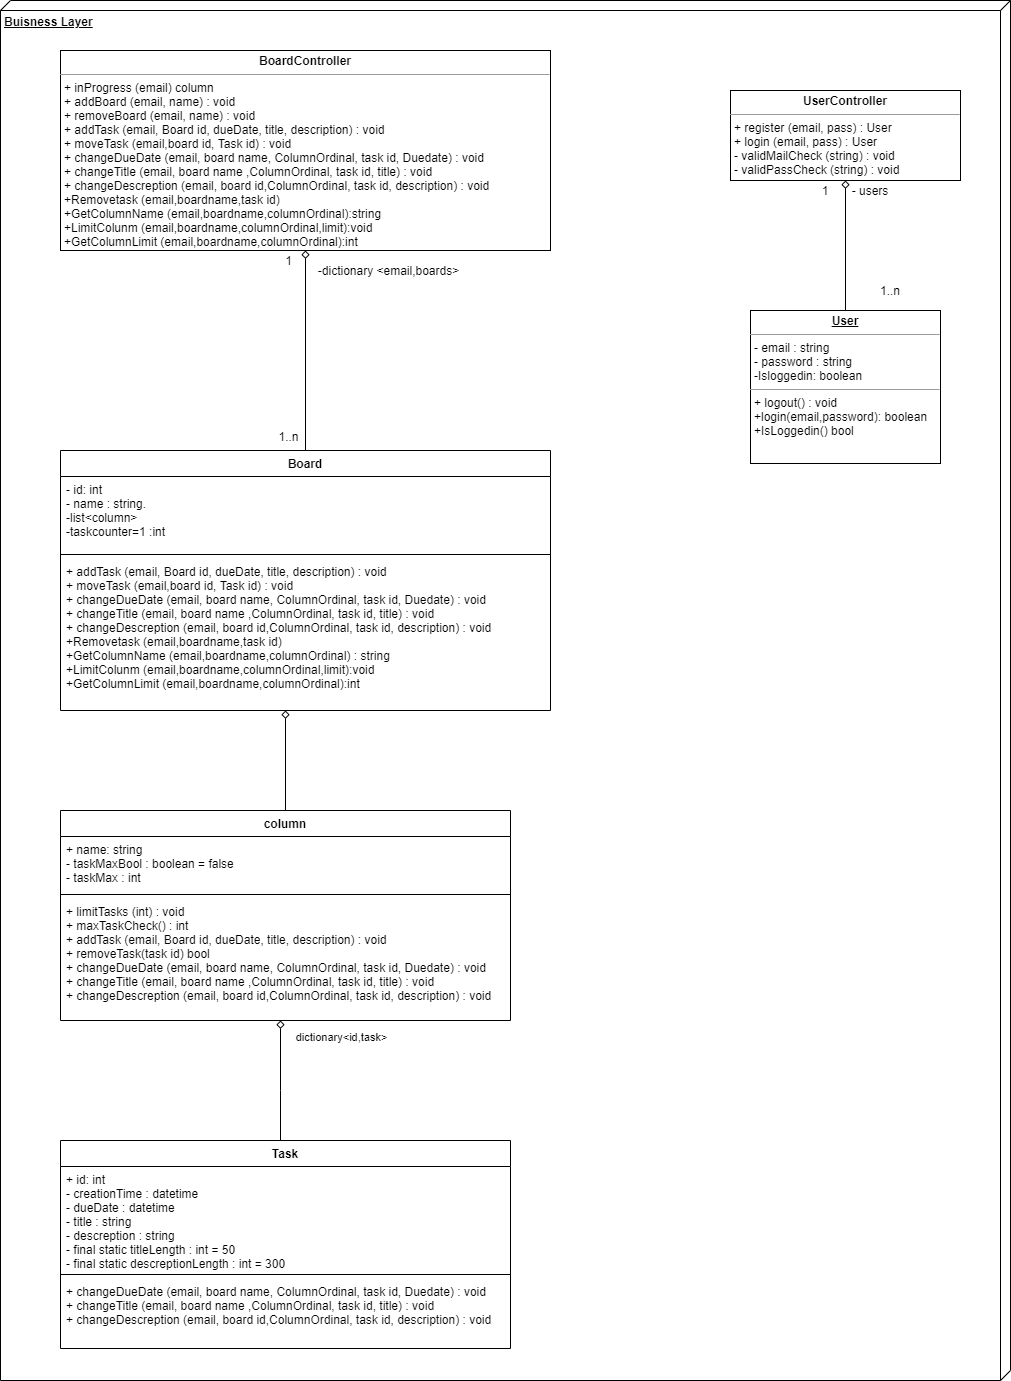

The diagram above was exported from draw.io. Its source (the exported page's mxGraphModel, read from the mxfile embedded in the PNG):
<mxGraphModel dx="1632" dy="1537" grid="1" gridSize="10" guides="1" tooltips="1" connect="1" arrows="1" fold="1" page="1" pageScale="1" pageWidth="850" pageHeight="1100" math="0" shadow="0">
  <root>
    <mxCell id="0" />
    <mxCell id="1" parent="0" />
    <mxCell id="H8YUsTLnll2w2r-buman-1" value="&lt;b&gt;Buisness Layer&lt;/b&gt;" style="verticalAlign=top;align=left;spacingTop=8;spacingLeft=2;spacingRight=12;shape=cube;size=10;direction=south;fontStyle=4;html=1;" parent="1" vertex="1">
      <mxGeometry x="-420" y="-400" width="1010" height="1380" as="geometry" />
    </mxCell>
    <mxCell id="6sFwUG0xhdlxHele0-dL-8" style="edgeStyle=orthogonalEdgeStyle;rounded=0;orthogonalLoop=1;jettySize=auto;html=1;endArrow=diamond;endFill=0;" parent="1" source="H8YUsTLnll2w2r-buman-3" target="6sFwUG0xhdlxHele0-dL-6" edge="1">
      <mxGeometry relative="1" as="geometry">
        <mxPoint x="50" y="460" as="targetPoint" />
        <Array as="points">
          <mxPoint x="-140" y="690" />
          <mxPoint x="-140" y="690" />
        </Array>
      </mxGeometry>
    </mxCell>
    <mxCell id="6sFwUG0xhdlxHele0-dL-11" value="dictionary&amp;lt;id,task&amp;gt;" style="edgeLabel;html=1;align=center;verticalAlign=middle;resizable=0;points=[];" parent="6sFwUG0xhdlxHele0-dL-8" vertex="1" connectable="0">
      <mxGeometry x="0.7913" y="-1" relative="1" as="geometry">
        <mxPoint x="59" y="3.33" as="offset" />
      </mxGeometry>
    </mxCell>
    <mxCell id="H8YUsTLnll2w2r-buman-3" value="Task" style="swimlane;fontStyle=1;align=center;verticalAlign=top;childLayout=stackLayout;horizontal=1;startSize=26;horizontalStack=0;resizeParent=1;resizeParentMax=0;resizeLast=0;collapsible=1;marginBottom=0;" parent="1" vertex="1">
      <mxGeometry x="-360" y="740" width="450" height="208" as="geometry" />
    </mxCell>
    <mxCell id="H8YUsTLnll2w2r-buman-4" value="+ id: int&#10;- creationTime : datetime&#10;- dueDate : datetime&#10;- title : string&#10;- descreption : string&#10;- final static titleLength : int = 50&#10;- final static descreptionLength : int = 300" style="text;strokeColor=none;fillColor=none;align=left;verticalAlign=top;spacingLeft=4;spacingRight=4;overflow=hidden;rotatable=0;points=[[0,0.5],[1,0.5]];portConstraint=eastwest;" parent="H8YUsTLnll2w2r-buman-3" vertex="1">
      <mxGeometry y="26" width="450" height="104" as="geometry" />
    </mxCell>
    <mxCell id="H8YUsTLnll2w2r-buman-5" value="" style="line;strokeWidth=1;fillColor=none;align=left;verticalAlign=middle;spacingTop=-1;spacingLeft=3;spacingRight=3;rotatable=0;labelPosition=right;points=[];portConstraint=eastwest;" parent="H8YUsTLnll2w2r-buman-3" vertex="1">
      <mxGeometry y="130" width="450" height="8" as="geometry" />
    </mxCell>
    <mxCell id="H8YUsTLnll2w2r-buman-6" value="+ changeDueDate (email, board name, ColumnOrdinal, task id, Duedate) : void&#10;+ changeTitle (email, board name ,ColumnOrdinal, task id, title) : void&#10;+ changeDescreption (email, board id,ColumnOrdinal, task id, description) : void" style="text;strokeColor=none;fillColor=none;align=left;verticalAlign=top;spacingLeft=4;spacingRight=4;overflow=hidden;rotatable=0;points=[[0,0.5],[1,0.5]];portConstraint=eastwest;" parent="H8YUsTLnll2w2r-buman-3" vertex="1">
      <mxGeometry y="138" width="450" height="70" as="geometry" />
    </mxCell>
    <mxCell id="H8YUsTLnll2w2r-buman-7" value="" style="edgeStyle=orthogonalEdgeStyle;rounded=0;orthogonalLoop=1;jettySize=auto;html=1;startArrow=none;startFill=0;endArrow=diamond;endFill=0;" parent="1" source="H8YUsTLnll2w2r-buman-9" target="H8YUsTLnll2w2r-buman-10" edge="1">
      <mxGeometry relative="1" as="geometry" />
    </mxCell>
    <mxCell id="H8YUsTLnll2w2r-buman-9" value="&lt;p style=&quot;margin: 0px ; margin-top: 4px ; text-align: center&quot;&gt;&lt;b&gt;&lt;u&gt;User&lt;/u&gt;&lt;/b&gt;&lt;/p&gt;&lt;hr size=&quot;1&quot;&gt;&lt;p style=&quot;margin: 0px ; margin-left: 4px&quot;&gt;- email : string&lt;br&gt;- password : string&lt;/p&gt;&lt;p style=&quot;margin: 0px ; margin-left: 4px&quot;&gt;-Isloggedin: boolean&lt;/p&gt;&lt;hr size=&quot;1&quot;&gt;&lt;p style=&quot;margin: 0px ; margin-left: 4px&quot;&gt;+ logout() : void&amp;nbsp;&lt;/p&gt;&lt;p style=&quot;margin: 0px ; margin-left: 4px&quot;&gt;+login(email,password): boolean&lt;/p&gt;&lt;p style=&quot;margin: 0px ; margin-left: 4px&quot;&gt;+IsLoggedin() bool&lt;/p&gt;" style="verticalAlign=top;align=left;overflow=fill;fontSize=12;fontFamily=Helvetica;html=1;" parent="1" vertex="1">
      <mxGeometry x="330" y="-90" width="190" height="153" as="geometry" />
    </mxCell>
    <mxCell id="H8YUsTLnll2w2r-buman-10" value="&lt;p style=&quot;margin: 0px ; margin-top: 4px ; text-align: center&quot;&gt;&lt;b&gt;UserController&lt;/b&gt;&lt;/p&gt;&lt;hr size=&quot;1&quot;&gt;&lt;p style=&quot;margin: 0px ; margin-left: 4px&quot;&gt;&lt;span&gt;+ register (email, pass) : User&lt;/span&gt;&lt;br&gt;&lt;/p&gt;&lt;p style=&quot;margin: 0px ; margin-left: 4px&quot;&gt;+ login (email, pass) : User&lt;/p&gt;&lt;p style=&quot;margin: 0px 0px 0px 4px&quot;&gt;- validMailCheck (string) : void&lt;/p&gt;&lt;p style=&quot;margin: 0px 0px 0px 4px&quot;&gt;- validPassCheck (string) : void&lt;/p&gt;" style="verticalAlign=top;align=left;overflow=fill;fontSize=12;fontFamily=Helvetica;html=1;" parent="1" vertex="1">
      <mxGeometry x="310" y="-310" width="230" height="90" as="geometry" />
    </mxCell>
    <mxCell id="H8YUsTLnll2w2r-buman-11" value="- users" style="text;html=1;strokeColor=none;fillColor=none;align=center;verticalAlign=middle;whiteSpace=wrap;rounded=0;" parent="1" vertex="1">
      <mxGeometry x="430" y="-220" width="40" height="20" as="geometry" />
    </mxCell>
    <mxCell id="H8YUsTLnll2w2r-buman-12" value="1" style="text;html=1;strokeColor=none;fillColor=none;align=center;verticalAlign=middle;whiteSpace=wrap;rounded=0;" parent="1" vertex="1">
      <mxGeometry x="385" y="-220" width="40" height="20" as="geometry" />
    </mxCell>
    <mxCell id="H8YUsTLnll2w2r-buman-13" value="1..n" style="text;html=1;strokeColor=none;fillColor=none;align=center;verticalAlign=middle;whiteSpace=wrap;rounded=0;" parent="1" vertex="1">
      <mxGeometry x="450" y="-120" width="40" height="20" as="geometry" />
    </mxCell>
    <mxCell id="H8YUsTLnll2w2r-buman-14" value="&lt;p style=&quot;margin: 0px ; margin-top: 4px ; text-align: center&quot;&gt;&lt;b&gt;BoardController&lt;/b&gt;&lt;/p&gt;&lt;hr size=&quot;1&quot;&gt;&lt;p style=&quot;margin: 0px 0px 0px 4px&quot;&gt;+ inProgress (email) column&lt;br&gt;&lt;/p&gt;&lt;p style=&quot;margin: 0px 0px 0px 4px&quot;&gt;+ addBoard (email, name) : void&lt;/p&gt;&lt;p style=&quot;margin: 0px 0px 0px 4px&quot;&gt;+ removeBoard (email, name) : void&lt;/p&gt;&lt;p style=&quot;margin: 0px 0px 0px 4px&quot;&gt;+ addTask (email, Board id, dueDate, title, description) : void&lt;br style=&quot;padding: 0px ; margin: 0px&quot;&gt;&lt;/p&gt;&lt;p style=&quot;margin: 0px 0px 0px 4px&quot;&gt;+ moveTask (email,board id, Task id) : void&lt;br&gt;&lt;/p&gt;&lt;p style=&quot;margin: 0px 0px 0px 4px&quot;&gt;+ changeDueDate (email, board name, ColumnOrdinal, task id, Duedate) : void&lt;br style=&quot;padding: 0px ; margin: 0px&quot;&gt;+ changeTitle (email, board name ,ColumnOrdinal, task id, title) : void&lt;br style=&quot;padding: 0px ; margin: 0px&quot;&gt;+ changeDescreption (email, board id,ColumnOrdinal, task id, description) : void&lt;/p&gt;&lt;p style=&quot;margin: 0px 0px 0px 4px&quot;&gt;+Removetask (email,boardname,task id)&lt;br style=&quot;padding: 0px ; margin: 0px&quot;&gt;+GetColumnName (email,boardname,columnOrdinal):string&lt;br style=&quot;padding: 0px ; margin: 0px&quot;&gt;+LimitColunm (email,boardname,columnOrdinal,limit):void&lt;br style=&quot;padding: 0px ; margin: 0px&quot;&gt;+GetColumnLimit (email,boardname,columnOrdinal):int&lt;br&gt;&lt;/p&gt;&lt;div style=&quot;padding: 0px ; margin: 0px&quot;&gt;&lt;br style=&quot;padding: 0px ; margin: 0px&quot;&gt;&lt;/div&gt;" style="verticalAlign=top;align=left;overflow=fill;fontSize=12;fontFamily=Helvetica;html=1;" parent="1" vertex="1">
      <mxGeometry x="-360" y="-350" width="490" height="200" as="geometry" />
    </mxCell>
    <mxCell id="H8YUsTLnll2w2r-buman-21" value="1..n" style="text;html=1;align=center;verticalAlign=middle;resizable=0;points=[];autosize=1;" parent="1" vertex="1">
      <mxGeometry x="-152" y="26" width="40" height="20" as="geometry" />
    </mxCell>
    <mxCell id="H8YUsTLnll2w2r-buman-22" value="1" style="text;html=1;align=center;verticalAlign=middle;resizable=0;points=[];autosize=1;" parent="1" vertex="1">
      <mxGeometry x="-142" y="-150" width="20" height="20" as="geometry" />
    </mxCell>
    <mxCell id="H8YUsTLnll2w2r-buman-23" value="-dictionary &amp;lt;email,boards&amp;gt;" style="text;html=1;align=center;verticalAlign=middle;resizable=0;points=[];autosize=1;rotation=0;" parent="1" vertex="1">
      <mxGeometry x="-112" y="-140" width="160" height="20" as="geometry" />
    </mxCell>
    <mxCell id="6sFwUG0xhdlxHele0-dL-12" style="edgeStyle=orthogonalEdgeStyle;rounded=0;orthogonalLoop=1;jettySize=auto;html=1;endArrow=diamond;endFill=0;" parent="1" source="6sFwUG0xhdlxHele0-dL-3" target="6sFwUG0xhdlxHele0-dL-22" edge="1">
      <mxGeometry relative="1" as="geometry">
        <mxPoint x="340" y="600" as="targetPoint" />
        <Array as="points">
          <mxPoint x="-185" y="540" />
          <mxPoint x="-185" y="540" />
        </Array>
      </mxGeometry>
    </mxCell>
    <mxCell id="6sFwUG0xhdlxHele0-dL-3" value="column" style="swimlane;fontStyle=1;align=center;verticalAlign=top;childLayout=stackLayout;horizontal=1;startSize=26;horizontalStack=0;resizeParent=1;resizeParentMax=0;resizeLast=0;collapsible=1;marginBottom=0;" parent="1" vertex="1">
      <mxGeometry x="-360" y="410" width="450" height="210" as="geometry" />
    </mxCell>
    <mxCell id="6sFwUG0xhdlxHele0-dL-4" value="+ name: string&#10;- taskMaxBool : boolean = false&#10;- taskMax : int&#10;" style="text;strokeColor=none;fillColor=none;align=left;verticalAlign=top;spacingLeft=4;spacingRight=4;overflow=hidden;rotatable=0;points=[[0,0.5],[1,0.5]];portConstraint=eastwest;" parent="6sFwUG0xhdlxHele0-dL-3" vertex="1">
      <mxGeometry y="26" width="450" height="54" as="geometry" />
    </mxCell>
    <mxCell id="6sFwUG0xhdlxHele0-dL-5" value="" style="line;strokeWidth=1;fillColor=none;align=left;verticalAlign=middle;spacingTop=-1;spacingLeft=3;spacingRight=3;rotatable=0;labelPosition=right;points=[];portConstraint=eastwest;" parent="6sFwUG0xhdlxHele0-dL-3" vertex="1">
      <mxGeometry y="80" width="450" height="8" as="geometry" />
    </mxCell>
    <mxCell id="6sFwUG0xhdlxHele0-dL-6" value="+ limitTasks (int) : void&#10;+ maxTaskCheck() : int&#10;+ addTask (email, Board id, dueDate, title, description) : void&#10;+ removeTask(task id) bool&#10;+ changeDueDate (email, board name, ColumnOrdinal, task id, Duedate) : void&#10;+ changeTitle (email, board name ,ColumnOrdinal, task id, title) : void&#10;+ changeDescreption (email, board id,ColumnOrdinal, task id, description) : void&#10;&#10;&#10;&#10;&#10;&#10;" style="text;strokeColor=none;fillColor=none;align=left;verticalAlign=top;spacingLeft=4;spacingRight=4;overflow=hidden;rotatable=0;points=[[0,0.5],[1,0.5]];portConstraint=eastwest;" parent="6sFwUG0xhdlxHele0-dL-3" vertex="1">
      <mxGeometry y="88" width="450" height="122" as="geometry" />
    </mxCell>
    <mxCell id="6sFwUG0xhdlxHele0-dL-31" style="edgeStyle=orthogonalEdgeStyle;rounded=0;orthogonalLoop=1;jettySize=auto;html=1;endArrow=diamond;endFill=0;" parent="1" source="6sFwUG0xhdlxHele0-dL-19" target="H8YUsTLnll2w2r-buman-14" edge="1">
      <mxGeometry relative="1" as="geometry" />
    </mxCell>
    <mxCell id="6sFwUG0xhdlxHele0-dL-19" value="Board" style="swimlane;fontStyle=1;align=center;verticalAlign=top;childLayout=stackLayout;horizontal=1;startSize=26;horizontalStack=0;resizeParent=1;resizeParentMax=0;resizeLast=0;collapsible=1;marginBottom=0;" parent="1" vertex="1">
      <mxGeometry x="-360" y="50" width="490" height="260" as="geometry" />
    </mxCell>
    <mxCell id="6sFwUG0xhdlxHele0-dL-20" value="- id: int&#10;- name : string.&#10;-list&lt;column&gt;&#10;-taskcounter=1 :int" style="text;strokeColor=none;fillColor=none;align=left;verticalAlign=top;spacingLeft=4;spacingRight=4;overflow=hidden;rotatable=0;points=[[0,0.5],[1,0.5]];portConstraint=eastwest;" parent="6sFwUG0xhdlxHele0-dL-19" vertex="1">
      <mxGeometry y="26" width="490" height="74" as="geometry" />
    </mxCell>
    <mxCell id="6sFwUG0xhdlxHele0-dL-21" value="" style="line;strokeWidth=1;fillColor=none;align=left;verticalAlign=middle;spacingTop=-1;spacingLeft=3;spacingRight=3;rotatable=0;labelPosition=right;points=[];portConstraint=eastwest;" parent="6sFwUG0xhdlxHele0-dL-19" vertex="1">
      <mxGeometry y="100" width="490" height="8" as="geometry" />
    </mxCell>
    <mxCell id="6sFwUG0xhdlxHele0-dL-22" value="+ addTask (email, Board id, dueDate, title, description) : void&#10;+ moveTask (email,board id, Task id) : void&#10;+ changeDueDate (email, board name, ColumnOrdinal, task id, Duedate) : void&#10;+ changeTitle (email, board name ,ColumnOrdinal, task id, title) : void&#10;+ changeDescreption (email, board id,ColumnOrdinal, task id, description) : void&#10;+Removetask (email,boardname,task id)&#10;+GetColumnName (email,boardname,columnOrdinal) : string&#10;+LimitColunm (email,boardname,columnOrdinal,limit):void&#10;+GetColumnLimit (email,boardname,columnOrdinal):int" style="text;strokeColor=none;fillColor=none;align=left;verticalAlign=top;spacingLeft=4;spacingRight=4;overflow=hidden;rotatable=0;points=[[0,0.5],[1,0.5]];portConstraint=eastwest;" parent="6sFwUG0xhdlxHele0-dL-19" vertex="1">
      <mxGeometry y="108" width="490" height="152" as="geometry" />
    </mxCell>
  </root>
</mxGraphModel>